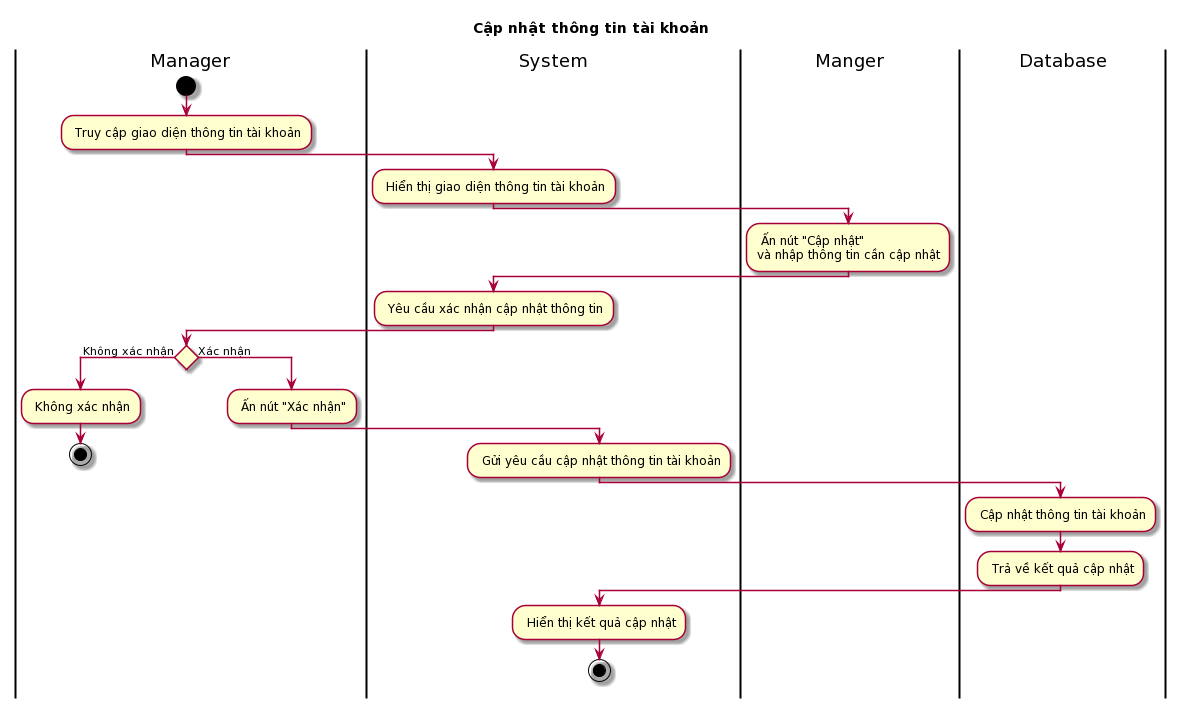

The diagram above was rendered by PlantUML. Its source (embedded in the PNG):
@startuml
skin rose
title Cập nhật thông tin tài khoản

|Manager|
start
: Truy cập giao diện thông tin tài khoản;
|System|
: Hiển thị giao diện thông tin tài khoản;
|Manger|
: Ấn nút "Cập nhật"\nvà nhập thông tin cần cập nhật;
|System|
: Yêu cầu xác nhận cập nhật thông tin;
|Manager|
if () then (Không xác nhận)
: Không xác nhận;
stop
else(Xác nhận)
: Ấn nút "Xác nhận";
|System|
: Gửi yêu cầu cập nhật thông tin tài khoản;
|Database|
: Cập nhật thông tin tài khoản;
: Trả về kết quả cập nhật;
|System|
: Hiển thị kết quả cập nhật;
stop
@enduml